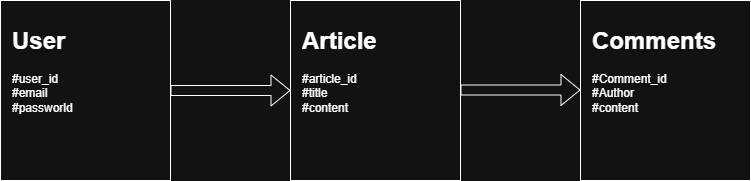

The diagram above was exported from draw.io. Its source (the exported page's mxGraphModel, read from the mxfile embedded in the PNG):
<mxGraphModel dx="1057" dy="613" grid="1" gridSize="10" guides="1" tooltips="1" connect="1" arrows="1" fold="1" page="1" pageScale="1" pageWidth="850" pageHeight="1100" math="0" shadow="0">
  <root>
    <mxCell id="0" />
    <mxCell id="1" parent="0" />
    <mxCell id="484Oblwt4Pp0S3gasjCv-4" parent="1" style="rounded=0;whiteSpace=wrap;html=1;" value="" vertex="1">
      <mxGeometry height="180" width="170" x="80" y="90" as="geometry" />
    </mxCell>
    <mxCell id="484Oblwt4Pp0S3gasjCv-7" parent="1" style="rounded=0;whiteSpace=wrap;html=1;" value="" vertex="1">
      <mxGeometry height="180" width="170" x="370" y="90" as="geometry" />
    </mxCell>
    <mxCell id="484Oblwt4Pp0S3gasjCv-8" parent="1" style="rounded=0;whiteSpace=wrap;html=1;" value="" vertex="1">
      <mxGeometry height="180" width="170" x="660" y="90" as="geometry" />
    </mxCell>
    <mxCell id="484Oblwt4Pp0S3gasjCv-11" edge="1" parent="1" source="484Oblwt4Pp0S3gasjCv-4" style="shape=flexArrow;endArrow=classic;html=1;rounded=0;exitX=1;exitY=0.5;exitDx=0;exitDy=0;" target="484Oblwt4Pp0S3gasjCv-7" value="">
      <mxGeometry height="50" relative="1" width="50" as="geometry">
        <mxPoint x="250" y="130" as="sourcePoint" />
        <mxPoint x="330" y="90" as="targetPoint" />
      </mxGeometry>
    </mxCell>
    <mxCell id="484Oblwt4Pp0S3gasjCv-12" edge="1" parent="1" style="shape=flexArrow;endArrow=classic;html=1;rounded=0;exitX=1;exitY=0.5;exitDx=0;exitDy=0;" value="">
      <mxGeometry height="50" relative="1" width="50" as="geometry">
        <mxPoint x="540" y="179.5" as="sourcePoint" />
        <mxPoint x="660" y="179.5" as="targetPoint" />
      </mxGeometry>
    </mxCell>
    <mxCell id="484Oblwt4Pp0S3gasjCv-13" parent="1" style="text;html=1;whiteSpace=wrap;overflow=hidden;rounded=0;" value="&lt;h1 style=&quot;margin-top: 0px;&quot;&gt;User&lt;/h1&gt;&lt;div&gt;#user_id&lt;/div&gt;&lt;div&gt;#email&lt;/div&gt;&lt;div&gt;#passworld&lt;/div&gt;" vertex="1">
      <mxGeometry height="120" width="150" x="90" y="110" as="geometry" />
    </mxCell>
    <mxCell id="484Oblwt4Pp0S3gasjCv-14" parent="1" style="text;html=1;whiteSpace=wrap;overflow=hidden;rounded=0;" value="&lt;h1 style=&quot;margin-top: 0px;&quot;&gt;Article&lt;/h1&gt;&lt;div&gt;#article_id&lt;/div&gt;&lt;div&gt;#title&lt;/div&gt;&lt;div&gt;#content&lt;/div&gt;" vertex="1">
      <mxGeometry height="120" width="150" x="380" y="110" as="geometry" />
    </mxCell>
    <mxCell id="484Oblwt4Pp0S3gasjCv-15" parent="1" style="text;html=1;whiteSpace=wrap;overflow=hidden;rounded=0;" value="&lt;h1 style=&quot;margin-top: 0px;&quot;&gt;Comments&lt;/h1&gt;&lt;div&gt;#Comment_id&lt;br&gt;#Author&lt;br&gt;#content&lt;/div&gt;" vertex="1">
      <mxGeometry height="120" width="150" x="670" y="110" as="geometry" />
    </mxCell>
  </root>
</mxGraphModel>